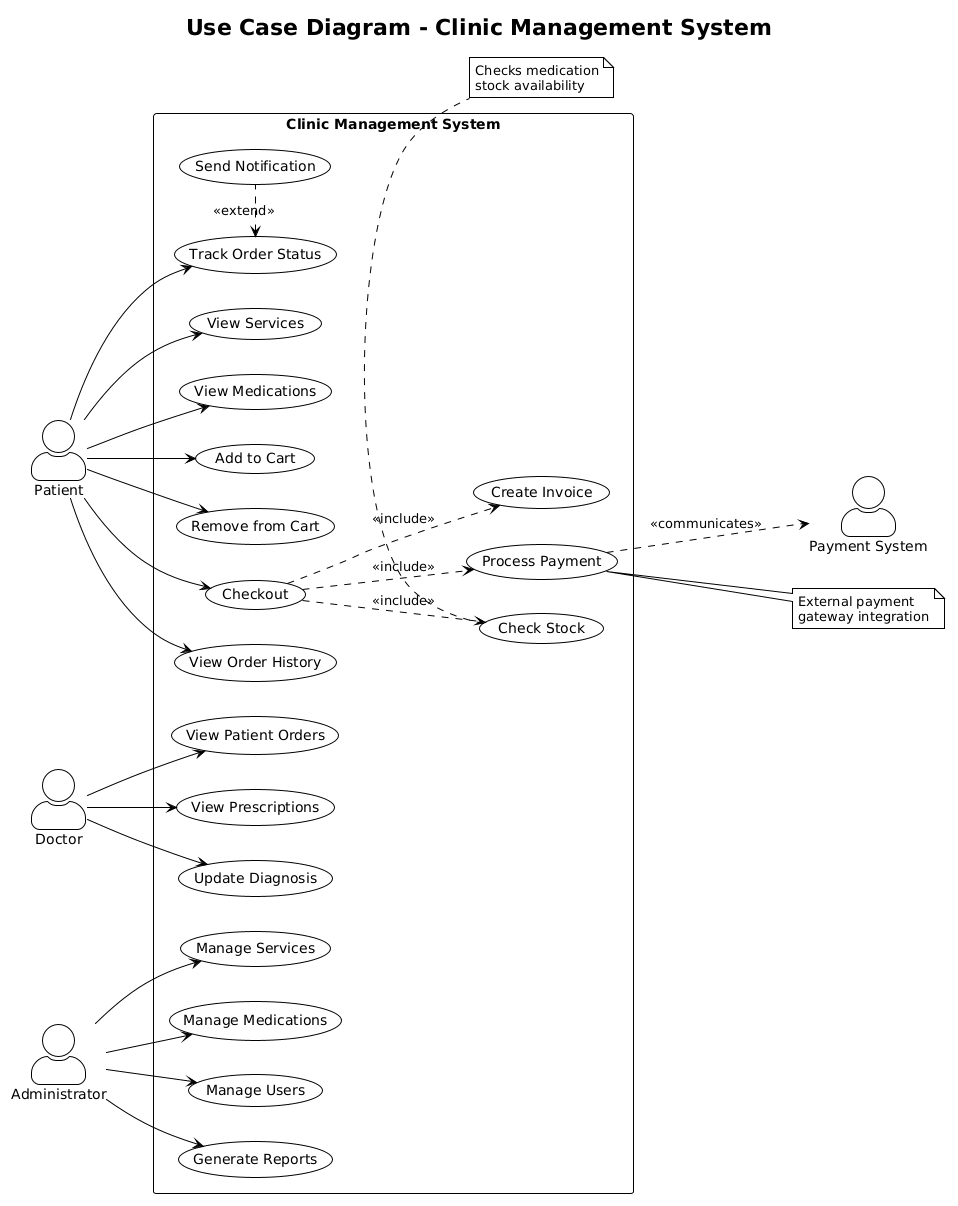

The diagram above was rendered by PlantUML. Its source (embedded in the PNG):
@startuml
!theme plain
title Use Case Diagram - Clinic Management System

left to right direction
skinparam packageStyle rectangle
skinparam actorStyle awesome

' Actors
actor "Patient" as patient
actor "Doctor" as doctor  
actor "Administrator" as admin
actor "Payment System" as payment

' System boundary
rectangle "Clinic Management System" {
  
  ' Patient use cases
  usecase "View Services" as UC1
  usecase "View Medications" as UC2  
  usecase "Add to Cart" as UC3
  usecase "Remove from Cart" as UC4
  usecase "Checkout" as UC5
  usecase "View Order History" as UC6
  usecase "Track Order Status" as UC7
  
  ' Doctor use cases
  usecase "View Patient Orders" as UC8
  usecase "View Prescriptions" as UC9
  usecase "Update Diagnosis" as UC10
  
  ' Admin use cases
  usecase "Manage Services" as UC11
  usecase "Manage Medications" as UC12
  usecase "Manage Users" as UC13
  usecase "Generate Reports" as UC14
  
  ' System use cases
  usecase "Process Payment" as UC15
  usecase "Create Invoice" as UC16
  usecase "Send Notification" as UC17
  usecase "Check Stock" as UC18
  
  ' Relationships
  patient --> UC1
  patient --> UC2
  patient --> UC3
  patient --> UC4
  patient --> UC5
  patient --> UC6
  patient --> UC7
  
  doctor --> UC8
  doctor --> UC9
  doctor --> UC10
  
  admin --> UC11
  admin --> UC12
  admin --> UC13
  admin --> UC14
  
  ' Include relationships
  UC5 ..> UC15 : <<include>>
  UC5 ..> UC16 : <<include>>
  UC5 ..> UC18 : <<include>>
  UC15 ..> payment : <<communicates>>
  
  ' Extend relationships
  UC7 <. UC17 : <<extend>>
}

' Notes
note right of UC15
  External payment
  gateway integration
end note

note bottom of UC18
  Checks medication
  stock availability
end note
@enduml